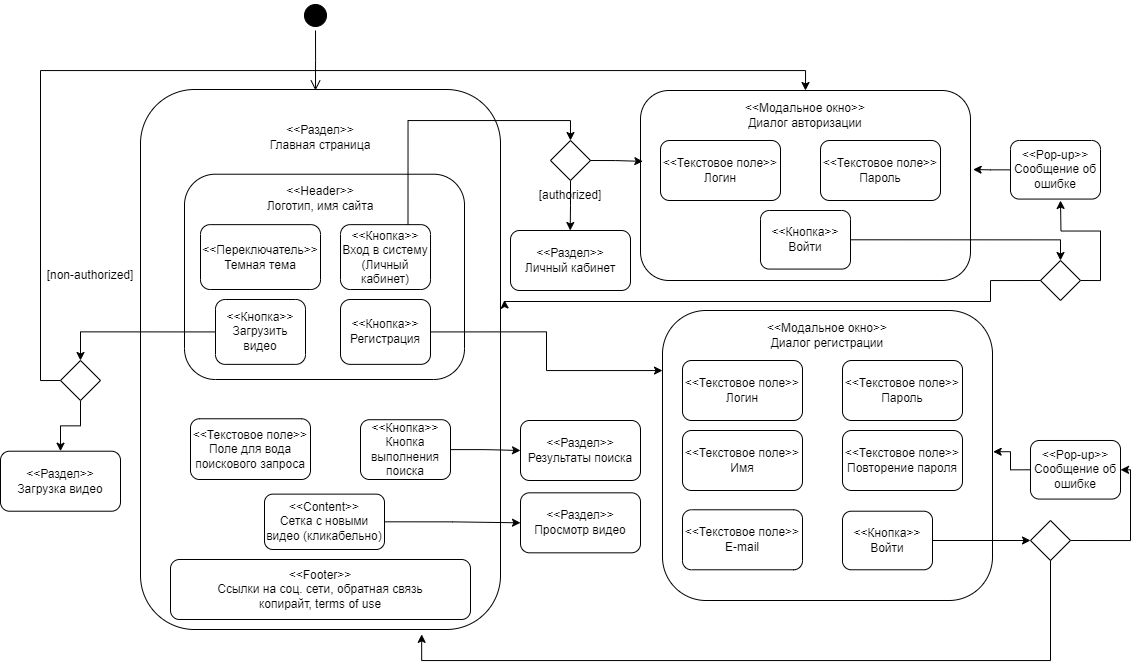

The diagram above was exported from draw.io. Its source (the exported page's mxGraphModel, read from the mxfile embedded in the PNG):
<mxGraphModel dx="836" dy="915" grid="1" gridSize="10" guides="1" tooltips="1" connect="1" arrows="1" fold="1" page="1" pageScale="1" pageWidth="1169" pageHeight="826" background="none" math="0" shadow="0">
  <root>
    <mxCell id="0" />
    <mxCell id="1" parent="0" />
    <mxCell id="Y2klyJKicraqUsd2dr-x-44" value="" style="ellipse;html=1;shape=startState;fillColor=#000000;strokeColor=#000000;" vertex="1" parent="1">
      <mxGeometry x="350" y="30" width="30" height="30" as="geometry" />
    </mxCell>
    <mxCell id="Y2klyJKicraqUsd2dr-x-45" value="" style="edgeStyle=orthogonalEdgeStyle;html=1;verticalAlign=bottom;endArrow=open;endSize=8;strokeColor=#000000;rounded=0;fillColor=#000000;" edge="1" source="Y2klyJKicraqUsd2dr-x-44" parent="1">
      <mxGeometry relative="1" as="geometry">
        <mxPoint x="365" y="120" as="targetPoint" />
      </mxGeometry>
    </mxCell>
    <mxCell id="Y2klyJKicraqUsd2dr-x-51" value="" style="group" vertex="1" connectable="0" parent="1">
      <mxGeometry x="190" y="119" width="360" height="556.4328571428572" as="geometry" />
    </mxCell>
    <mxCell id="Y2klyJKicraqUsd2dr-x-46" value="" style="rounded=1;whiteSpace=wrap;html=1;" vertex="1" parent="Y2klyJKicraqUsd2dr-x-51">
      <mxGeometry width="360" height="540" as="geometry" />
    </mxCell>
    <mxCell id="Y2klyJKicraqUsd2dr-x-50" value="&amp;lt;&amp;lt;Раздел&amp;gt;&amp;gt;&lt;br&gt;Главная страница&lt;br&gt;" style="text;html=1;strokeColor=none;fillColor=none;align=center;verticalAlign=middle;whiteSpace=wrap;rounded=0;" vertex="1" parent="Y2klyJKicraqUsd2dr-x-51">
      <mxGeometry x="120" y="19.285714285714285" width="120" height="57.857142857142854" as="geometry" />
    </mxCell>
    <mxCell id="Y2klyJKicraqUsd2dr-x-52" value="" style="rounded=1;whiteSpace=wrap;html=1;" vertex="1" parent="Y2klyJKicraqUsd2dr-x-51">
      <mxGeometry x="44" y="84.71" width="280" height="205.29" as="geometry" />
    </mxCell>
    <mxCell id="Y2klyJKicraqUsd2dr-x-53" value="&amp;lt;&amp;lt;Header&amp;gt;&amp;gt;&lt;br&gt;Логотип, имя сайта" style="text;html=1;strokeColor=none;fillColor=none;align=center;verticalAlign=middle;whiteSpace=wrap;rounded=0;" vertex="1" parent="Y2klyJKicraqUsd2dr-x-51">
      <mxGeometry x="120" y="60.71428571428571" width="120" height="96.42857142857143" as="geometry" />
    </mxCell>
    <mxCell id="Y2klyJKicraqUsd2dr-x-54" value="&amp;lt;&amp;lt;Кнопка&amp;gt;&amp;gt;&lt;br&gt;Вход в систему&lt;br&gt;(Личный кабинет)" style="rounded=1;whiteSpace=wrap;html=1;" vertex="1" parent="Y2klyJKicraqUsd2dr-x-51">
      <mxGeometry x="200" y="135.14" width="90" height="64.86" as="geometry" />
    </mxCell>
    <mxCell id="Y2klyJKicraqUsd2dr-x-55" value="&amp;lt;&amp;lt;Переключатель&amp;gt;&amp;gt;&lt;br&gt;Темная тема" style="rounded=1;whiteSpace=wrap;html=1;" vertex="1" parent="Y2klyJKicraqUsd2dr-x-51">
      <mxGeometry x="60" y="135.14" width="120" height="64.86" as="geometry" />
    </mxCell>
    <mxCell id="Y2klyJKicraqUsd2dr-x-56" value="&amp;lt;&amp;lt;Content&amp;gt;&amp;gt;&lt;br&gt;Сетка с новыми видео (кликабельно)" style="rounded=1;whiteSpace=wrap;html=1;" vertex="1" parent="Y2klyJKicraqUsd2dr-x-51">
      <mxGeometry x="124" y="404.63" width="120" height="55.37" as="geometry" />
    </mxCell>
    <mxCell id="Y2klyJKicraqUsd2dr-x-57" value="&amp;lt;&amp;lt;Текстовое поле&amp;gt;&amp;gt;&lt;br&gt;Поле для вода поискового запроса" style="rounded=1;whiteSpace=wrap;html=1;" vertex="1" parent="Y2klyJKicraqUsd2dr-x-51">
      <mxGeometry x="50" y="329.27" width="120" height="60.73" as="geometry" />
    </mxCell>
    <mxCell id="Y2klyJKicraqUsd2dr-x-58" value="&amp;lt;&amp;lt;Кнопка&amp;gt;&amp;gt;&lt;br&gt;Кнопка выполнения поиска" style="rounded=1;whiteSpace=wrap;html=1;" vertex="1" parent="Y2klyJKicraqUsd2dr-x-51">
      <mxGeometry x="220" y="330.21" width="90" height="59.79" as="geometry" />
    </mxCell>
    <mxCell id="Y2klyJKicraqUsd2dr-x-76" value="&amp;lt;&amp;lt;Кнопка&amp;gt;&amp;gt;&lt;br&gt;Регистрация" style="rounded=1;whiteSpace=wrap;html=1;" vertex="1" parent="Y2klyJKicraqUsd2dr-x-51">
      <mxGeometry x="200" y="210" width="90" height="64.86" as="geometry" />
    </mxCell>
    <mxCell id="Y2klyJKicraqUsd2dr-x-110" value="&amp;lt;&amp;lt;Кнопка&amp;gt;&amp;gt;&lt;br&gt;Загрузить видео" style="rounded=1;whiteSpace=wrap;html=1;" vertex="1" parent="Y2klyJKicraqUsd2dr-x-51">
      <mxGeometry x="75" y="210" width="90" height="64.86" as="geometry" />
    </mxCell>
    <mxCell id="Y2klyJKicraqUsd2dr-x-120" value="" style="rounded=1;whiteSpace=wrap;html=1;" vertex="1" parent="Y2klyJKicraqUsd2dr-x-51">
      <mxGeometry x="30" y="470" width="300" height="60" as="geometry" />
    </mxCell>
    <mxCell id="Y2klyJKicraqUsd2dr-x-121" value="&amp;lt;&amp;lt;Footer&amp;gt;&amp;gt;&lt;br&gt;Ссылки на соц. сети, обратная связь&lt;br&gt;копирайт, terms of use" style="text;html=1;strokeColor=none;fillColor=none;align=center;verticalAlign=middle;whiteSpace=wrap;rounded=0;" vertex="1" parent="Y2klyJKicraqUsd2dr-x-51">
      <mxGeometry x="65" y="451.79" width="230" height="96.43" as="geometry" />
    </mxCell>
    <mxCell id="Y2klyJKicraqUsd2dr-x-65" value="" style="rounded=1;whiteSpace=wrap;html=1;" vertex="1" parent="1">
      <mxGeometry x="690" y="120" width="330" height="190" as="geometry" />
    </mxCell>
    <mxCell id="Y2klyJKicraqUsd2dr-x-66" value="&amp;lt;&amp;lt;Модальное окно&amp;gt;&amp;gt;&lt;br&gt;Диалог авторизации" style="text;html=1;strokeColor=none;fillColor=none;align=center;verticalAlign=middle;whiteSpace=wrap;rounded=0;" vertex="1" parent="1">
      <mxGeometry x="780" y="130" width="150" height="30" as="geometry" />
    </mxCell>
    <mxCell id="Y2klyJKicraqUsd2dr-x-68" value="&amp;lt;&amp;lt;Текстовое поле&amp;gt;&amp;gt;&lt;br&gt;Логин" style="rounded=1;whiteSpace=wrap;html=1;" vertex="1" parent="1">
      <mxGeometry x="710" y="170" width="120" height="60" as="geometry" />
    </mxCell>
    <mxCell id="Y2klyJKicraqUsd2dr-x-69" value="&amp;lt;&amp;lt;Текстовое поле&amp;gt;&amp;gt;&lt;br&gt;Пароль" style="rounded=1;whiteSpace=wrap;html=1;" vertex="1" parent="1">
      <mxGeometry x="870" y="170" width="120" height="60" as="geometry" />
    </mxCell>
    <mxCell id="Y2klyJKicraqUsd2dr-x-88" style="edgeStyle=orthogonalEdgeStyle;rounded=0;orthogonalLoop=1;jettySize=auto;html=1;exitX=1;exitY=0.5;exitDx=0;exitDy=0;entryX=0.5;entryY=0;entryDx=0;entryDy=0;" edge="1" parent="1" source="Y2klyJKicraqUsd2dr-x-70" target="Y2klyJKicraqUsd2dr-x-87">
      <mxGeometry relative="1" as="geometry" />
    </mxCell>
    <mxCell id="Y2klyJKicraqUsd2dr-x-70" value="&amp;lt;&amp;lt;Кнопка&amp;gt;&amp;gt;&lt;br&gt;Войти" style="rounded=1;whiteSpace=wrap;html=1;" vertex="1" parent="1">
      <mxGeometry x="810" y="240.00142857142853" width="90" height="58.57142857142857" as="geometry" />
    </mxCell>
    <mxCell id="Y2klyJKicraqUsd2dr-x-71" value="&amp;lt;&amp;lt;Раздел&amp;gt;&amp;gt;&lt;br&gt;Просмотр видео" style="rounded=1;whiteSpace=wrap;html=1;" vertex="1" parent="1">
      <mxGeometry x="570" y="522.32" width="120" height="60" as="geometry" />
    </mxCell>
    <mxCell id="Y2klyJKicraqUsd2dr-x-73" value="&amp;lt;&amp;lt;Раздел&amp;gt;&amp;gt;&lt;br&gt;Результаты поиска" style="rounded=1;whiteSpace=wrap;html=1;" vertex="1" parent="1">
      <mxGeometry x="570" y="450" width="120" height="60" as="geometry" />
    </mxCell>
    <mxCell id="Y2klyJKicraqUsd2dr-x-74" style="edgeStyle=orthogonalEdgeStyle;rounded=0;orthogonalLoop=1;jettySize=auto;html=1;exitX=1;exitY=0.5;exitDx=0;exitDy=0;entryX=0;entryY=0.5;entryDx=0;entryDy=0;" edge="1" parent="1" source="Y2klyJKicraqUsd2dr-x-58" target="Y2klyJKicraqUsd2dr-x-73">
      <mxGeometry relative="1" as="geometry" />
    </mxCell>
    <mxCell id="Y2klyJKicraqUsd2dr-x-78" value="" style="rounded=1;whiteSpace=wrap;html=1;" vertex="1" parent="1">
      <mxGeometry x="712" y="340" width="330" height="290" as="geometry" />
    </mxCell>
    <mxCell id="Y2klyJKicraqUsd2dr-x-79" value="&amp;lt;&amp;lt;Модальное окно&amp;gt;&amp;gt;&lt;br&gt;Диалог регистрации" style="text;html=1;strokeColor=none;fillColor=none;align=center;verticalAlign=middle;whiteSpace=wrap;rounded=0;" vertex="1" parent="1">
      <mxGeometry x="802" y="350" width="150" height="30" as="geometry" />
    </mxCell>
    <mxCell id="Y2klyJKicraqUsd2dr-x-80" value="&amp;lt;&amp;lt;Текстовое поле&amp;gt;&amp;gt;&lt;br&gt;Логин" style="rounded=1;whiteSpace=wrap;html=1;" vertex="1" parent="1">
      <mxGeometry x="732" y="390" width="120" height="60" as="geometry" />
    </mxCell>
    <mxCell id="Y2klyJKicraqUsd2dr-x-81" value="&amp;lt;&amp;lt;Текстовое поле&amp;gt;&amp;gt;&lt;br&gt;Пароль" style="rounded=1;whiteSpace=wrap;html=1;" vertex="1" parent="1">
      <mxGeometry x="892" y="390" width="120" height="60" as="geometry" />
    </mxCell>
    <mxCell id="Y2klyJKicraqUsd2dr-x-95" style="edgeStyle=orthogonalEdgeStyle;rounded=0;orthogonalLoop=1;jettySize=auto;html=1;exitX=1;exitY=0.5;exitDx=0;exitDy=0;" edge="1" parent="1" source="Y2klyJKicraqUsd2dr-x-82" target="Y2klyJKicraqUsd2dr-x-94">
      <mxGeometry relative="1" as="geometry" />
    </mxCell>
    <mxCell id="Y2klyJKicraqUsd2dr-x-82" value="&amp;lt;&amp;lt;Кнопка&amp;gt;&amp;gt;&lt;br&gt;Войти" style="rounded=1;whiteSpace=wrap;html=1;" vertex="1" parent="1">
      <mxGeometry x="892" y="540.7114285714284" width="90" height="58.57142857142857" as="geometry" />
    </mxCell>
    <mxCell id="Y2klyJKicraqUsd2dr-x-83" value="&amp;lt;&amp;lt;Текстовое поле&amp;gt;&amp;gt;&lt;br&gt;Повторение пароля" style="rounded=1;whiteSpace=wrap;html=1;" vertex="1" parent="1">
      <mxGeometry x="892" y="460" width="120" height="60" as="geometry" />
    </mxCell>
    <mxCell id="Y2klyJKicraqUsd2dr-x-84" value="&amp;lt;&amp;lt;Текстовое поле&amp;gt;&amp;gt;&lt;br&gt;Имя" style="rounded=1;whiteSpace=wrap;html=1;" vertex="1" parent="1">
      <mxGeometry x="732" y="460" width="120" height="60" as="geometry" />
    </mxCell>
    <mxCell id="Y2klyJKicraqUsd2dr-x-85" value="&amp;lt;&amp;lt;Текстовое поле&amp;gt;&amp;gt;&lt;br&gt;E-mail" style="rounded=1;whiteSpace=wrap;html=1;" vertex="1" parent="1">
      <mxGeometry x="732" y="539.28" width="120" height="60" as="geometry" />
    </mxCell>
    <mxCell id="Y2klyJKicraqUsd2dr-x-86" style="edgeStyle=orthogonalEdgeStyle;rounded=0;orthogonalLoop=1;jettySize=auto;html=1;exitX=1;exitY=0.5;exitDx=0;exitDy=0;" edge="1" parent="1" source="Y2klyJKicraqUsd2dr-x-76" target="Y2klyJKicraqUsd2dr-x-78">
      <mxGeometry relative="1" as="geometry">
        <mxPoint x="710" y="400" as="targetPoint" />
        <Array as="points">
          <mxPoint x="596" y="362" />
          <mxPoint x="596" y="400" />
        </Array>
      </mxGeometry>
    </mxCell>
    <mxCell id="Y2klyJKicraqUsd2dr-x-90" style="edgeStyle=orthogonalEdgeStyle;rounded=0;orthogonalLoop=1;jettySize=auto;html=1;exitX=1;exitY=0.5;exitDx=0;exitDy=0;" edge="1" parent="1" source="Y2klyJKicraqUsd2dr-x-87">
      <mxGeometry relative="1" as="geometry">
        <mxPoint x="1110" y="230" as="targetPoint" />
      </mxGeometry>
    </mxCell>
    <mxCell id="Y2klyJKicraqUsd2dr-x-87" value="" style="rhombus;whiteSpace=wrap;html=1;" vertex="1" parent="1">
      <mxGeometry x="1090" y="290" width="40" height="40" as="geometry" />
    </mxCell>
    <mxCell id="Y2klyJKicraqUsd2dr-x-89" value="&amp;lt;&amp;lt;Pop-up&amp;gt;&amp;gt;&lt;br&gt;Сообщение об ошибке" style="rounded=1;whiteSpace=wrap;html=1;" vertex="1" parent="1">
      <mxGeometry x="1060" y="170.00142857142853" width="90" height="58.57142857142857" as="geometry" />
    </mxCell>
    <mxCell id="Y2klyJKicraqUsd2dr-x-92" style="edgeStyle=orthogonalEdgeStyle;rounded=0;orthogonalLoop=1;jettySize=auto;html=1;exitX=0;exitY=0.5;exitDx=0;exitDy=0;entryX=1.011;entryY=0.39;entryDx=0;entryDy=0;entryPerimeter=0;" edge="1" parent="1" source="Y2klyJKicraqUsd2dr-x-87" target="Y2klyJKicraqUsd2dr-x-46">
      <mxGeometry relative="1" as="geometry">
        <Array as="points">
          <mxPoint x="1040" y="310" />
          <mxPoint x="1040" y="331" />
        </Array>
      </mxGeometry>
    </mxCell>
    <mxCell id="Y2klyJKicraqUsd2dr-x-93" style="edgeStyle=orthogonalEdgeStyle;rounded=0;orthogonalLoop=1;jettySize=auto;html=1;entryX=1.008;entryY=0.416;entryDx=0;entryDy=0;entryPerimeter=0;" edge="1" parent="1" source="Y2klyJKicraqUsd2dr-x-89" target="Y2klyJKicraqUsd2dr-x-65">
      <mxGeometry relative="1" as="geometry" />
    </mxCell>
    <mxCell id="Y2klyJKicraqUsd2dr-x-98" style="edgeStyle=orthogonalEdgeStyle;rounded=0;orthogonalLoop=1;jettySize=auto;html=1;exitX=1;exitY=0.5;exitDx=0;exitDy=0;entryX=1;entryY=0.5;entryDx=0;entryDy=0;" edge="1" parent="1" source="Y2klyJKicraqUsd2dr-x-94" target="Y2klyJKicraqUsd2dr-x-96">
      <mxGeometry relative="1" as="geometry">
        <Array as="points">
          <mxPoint x="1180" y="570" />
          <mxPoint x="1180" y="499" />
        </Array>
      </mxGeometry>
    </mxCell>
    <mxCell id="Y2klyJKicraqUsd2dr-x-94" value="" style="rhombus;whiteSpace=wrap;html=1;" vertex="1" parent="1">
      <mxGeometry x="1080" y="550" width="40" height="40" as="geometry" />
    </mxCell>
    <mxCell id="Y2klyJKicraqUsd2dr-x-96" value="&amp;lt;&amp;lt;Pop-up&amp;gt;&amp;gt;&lt;br&gt;Сообщение об ошибке" style="rounded=1;whiteSpace=wrap;html=1;" vertex="1" parent="1">
      <mxGeometry x="1080" y="470.0014285714285" width="90" height="58.57142857142857" as="geometry" />
    </mxCell>
    <mxCell id="Y2klyJKicraqUsd2dr-x-101" style="edgeStyle=orthogonalEdgeStyle;rounded=0;orthogonalLoop=1;jettySize=auto;html=1;exitX=0;exitY=0.5;exitDx=0;exitDy=0;entryX=1.002;entryY=0.487;entryDx=0;entryDy=0;entryPerimeter=0;" edge="1" parent="1" source="Y2klyJKicraqUsd2dr-x-96" target="Y2klyJKicraqUsd2dr-x-78">
      <mxGeometry relative="1" as="geometry" />
    </mxCell>
    <mxCell id="Y2klyJKicraqUsd2dr-x-105" style="edgeStyle=orthogonalEdgeStyle;rounded=0;orthogonalLoop=1;jettySize=auto;html=1;exitX=0.5;exitY=1;exitDx=0;exitDy=0;" edge="1" parent="1" source="Y2klyJKicraqUsd2dr-x-102">
      <mxGeometry relative="1" as="geometry">
        <mxPoint x="619.7142857142858" y="260" as="targetPoint" />
      </mxGeometry>
    </mxCell>
    <mxCell id="Y2klyJKicraqUsd2dr-x-102" value="" style="rhombus;whiteSpace=wrap;html=1;" vertex="1" parent="1">
      <mxGeometry x="600" y="170" width="40" height="40" as="geometry" />
    </mxCell>
    <mxCell id="Y2klyJKicraqUsd2dr-x-104" style="edgeStyle=orthogonalEdgeStyle;rounded=0;orthogonalLoop=1;jettySize=auto;html=1;exitX=0.75;exitY=0;exitDx=0;exitDy=0;entryX=0.5;entryY=0;entryDx=0;entryDy=0;" edge="1" parent="1" source="Y2klyJKicraqUsd2dr-x-54" target="Y2klyJKicraqUsd2dr-x-102">
      <mxGeometry relative="1" as="geometry" />
    </mxCell>
    <mxCell id="Y2klyJKicraqUsd2dr-x-106" value="&amp;lt;&amp;lt;Раздел&amp;gt;&amp;gt;&lt;br&gt;Личный кабинет" style="rounded=1;whiteSpace=wrap;html=1;" vertex="1" parent="1">
      <mxGeometry x="560" y="260" width="120" height="60" as="geometry" />
    </mxCell>
    <mxCell id="Y2klyJKicraqUsd2dr-x-107" value="[authorized]" style="text;html=1;strokeColor=none;fillColor=none;align=center;verticalAlign=middle;whiteSpace=wrap;rounded=0;" vertex="1" parent="1">
      <mxGeometry x="560" y="210" width="120" height="30" as="geometry" />
    </mxCell>
    <mxCell id="Y2klyJKicraqUsd2dr-x-109" style="edgeStyle=orthogonalEdgeStyle;rounded=0;orthogonalLoop=1;jettySize=auto;html=1;exitX=1;exitY=0.5;exitDx=0;exitDy=0;entryX=0.007;entryY=0.373;entryDx=0;entryDy=0;entryPerimeter=0;" edge="1" parent="1" source="Y2klyJKicraqUsd2dr-x-102" target="Y2klyJKicraqUsd2dr-x-65">
      <mxGeometry relative="1" as="geometry" />
    </mxCell>
    <mxCell id="Y2klyJKicraqUsd2dr-x-114" style="edgeStyle=orthogonalEdgeStyle;rounded=0;orthogonalLoop=1;jettySize=auto;html=1;exitX=0;exitY=0.5;exitDx=0;exitDy=0;entryX=0.5;entryY=0;entryDx=0;entryDy=0;" edge="1" parent="1" source="Y2klyJKicraqUsd2dr-x-111" target="Y2klyJKicraqUsd2dr-x-65">
      <mxGeometry relative="1" as="geometry" />
    </mxCell>
    <mxCell id="Y2klyJKicraqUsd2dr-x-117" style="edgeStyle=orthogonalEdgeStyle;rounded=0;orthogonalLoop=1;jettySize=auto;html=1;exitX=0.5;exitY=1;exitDx=0;exitDy=0;" edge="1" parent="1" source="Y2klyJKicraqUsd2dr-x-111" target="Y2klyJKicraqUsd2dr-x-116">
      <mxGeometry relative="1" as="geometry" />
    </mxCell>
    <mxCell id="Y2klyJKicraqUsd2dr-x-111" value="" style="rhombus;whiteSpace=wrap;html=1;" vertex="1" parent="1">
      <mxGeometry x="110" y="390" width="40" height="40" as="geometry" />
    </mxCell>
    <mxCell id="Y2klyJKicraqUsd2dr-x-112" style="edgeStyle=orthogonalEdgeStyle;rounded=0;orthogonalLoop=1;jettySize=auto;html=1;exitX=0;exitY=0.5;exitDx=0;exitDy=0;entryX=0.5;entryY=0;entryDx=0;entryDy=0;" edge="1" parent="1" source="Y2klyJKicraqUsd2dr-x-110" target="Y2klyJKicraqUsd2dr-x-111">
      <mxGeometry relative="1" as="geometry" />
    </mxCell>
    <mxCell id="Y2klyJKicraqUsd2dr-x-115" value="[non-authorized]" style="text;html=1;strokeColor=none;fillColor=none;align=center;verticalAlign=middle;whiteSpace=wrap;rounded=0;" vertex="1" parent="1">
      <mxGeometry x="80" y="290" width="120" height="30" as="geometry" />
    </mxCell>
    <mxCell id="Y2klyJKicraqUsd2dr-x-116" value="&amp;lt;&amp;lt;Раздел&amp;gt;&amp;gt;&lt;br&gt;Загрузка видео" style="rounded=1;whiteSpace=wrap;html=1;" vertex="1" parent="1">
      <mxGeometry x="50" y="480.71" width="120" height="60" as="geometry" />
    </mxCell>
    <mxCell id="Y2klyJKicraqUsd2dr-x-118" style="edgeStyle=orthogonalEdgeStyle;rounded=0;orthogonalLoop=1;jettySize=auto;html=1;exitX=1;exitY=0.5;exitDx=0;exitDy=0;entryX=0;entryY=0.5;entryDx=0;entryDy=0;" edge="1" parent="1" source="Y2klyJKicraqUsd2dr-x-56" target="Y2klyJKicraqUsd2dr-x-71">
      <mxGeometry relative="1" as="geometry" />
    </mxCell>
    <mxCell id="Y2klyJKicraqUsd2dr-x-119" style="edgeStyle=orthogonalEdgeStyle;rounded=0;orthogonalLoop=1;jettySize=auto;html=1;exitX=0.5;exitY=1;exitDx=0;exitDy=0;entryX=0.781;entryY=1.009;entryDx=0;entryDy=0;entryPerimeter=0;" edge="1" parent="1" source="Y2klyJKicraqUsd2dr-x-94" target="Y2klyJKicraqUsd2dr-x-46">
      <mxGeometry relative="1" as="geometry">
        <Array as="points">
          <mxPoint x="1100" y="690" />
          <mxPoint x="471" y="690" />
        </Array>
      </mxGeometry>
    </mxCell>
  </root>
</mxGraphModel>